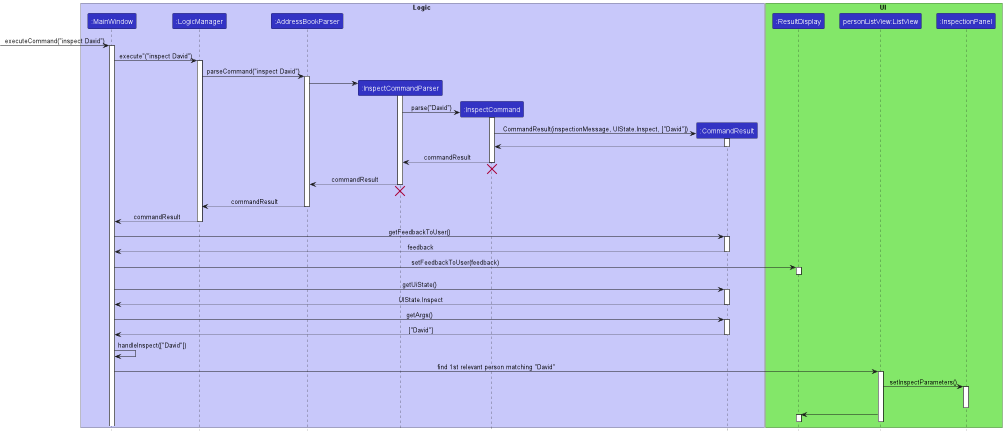

The diagram above was rendered by PlantUML. Its source (embedded in the PNG):
@startuml
!include style.puml

box Logic LOGIC_COLOR_T1
participant ":MainWindow" as MainWindow LOGIC_COLOR
participant ":LogicManager" as LogicManager LOGIC_COLOR
participant ":AddressBookParser" as AddressBookParser LOGIC_COLOR
participant ":InspectCommandParser" as InspectCommandParser LOGIC_COLOR
participant ":InspectCommand" as InspectCommand LOGIC_COLOR
participant ":CommandResult" as CommandResult LOGIC_COLOR
end box

box UI UI_COLOR_T1
participant ":ResultDisplay" as ResultDisplay LOGIC_COLOR
participant "personListView:ListView" as ListView LOGIC_COLOR
participant ":InspectionPanel" as InspectionPanel LOGIC_COLOR
end box


[-> MainWindow : executeCommand("inspect David")
activate MainWindow

MainWindow -> LogicManager : execute"("inspect David")
activate LogicManager

LogicManager -> AddressBookParser : parseCommand("inspect David")
activate AddressBookParser

create InspectCommandParser
AddressBookParser -> InspectCommandParser
activate InspectCommandParser

create InspectCommand
InspectCommandParser -> InspectCommand : parse("David")
activate InspectCommand

create CommandResult
InspectCommand -> CommandResult : CommandResult(inspectionMessage, UIState.Inspect, ["David"])
activate CommandResult


CommandResult --> InspectCommand
deactivate CommandResult

InspectCommand --> InspectCommandParser : commandResult
deactivate InspectCommand
InspectCommand -[hidden]-> InspectCommandParser
destroy InspectCommand

InspectCommandParser --> AddressBookParser : commandResult
deactivate InspectCommandParser
InspectCommandParser -[hidden]-> AddressBookParser
destroy InspectCommandParser

AddressBookParser --> LogicManager : commandResult
deactivate AddressBookParser

LogicManager --> MainWindow : commandResult
deactivate LogicManager

MainWindow -> CommandResult : getFeedbackToUser()
activate CommandResult

CommandResult --> MainWindow : feedback
deactivate CommandResult

MainWindow -> ResultDisplay : setFeedbackToUser(feedback)
activate ResultDisplay
ResultDisplay -[hidden]-> MainWindow
deactivate ResultDisplay

MainWindow -> CommandResult : getUiState()
activate CommandResult
CommandResult --> MainWindow : UIState.Inspect
deactivate CommandResult

MainWindow -> CommandResult : getArgs()
activate CommandResult
CommandResult --> MainWindow : ["David"]
deactivate CommandResult

MainWindow -> MainWindow : handleInspect(["David"])

MainWindow -> ListView : find 1st relevant person matching "David"
activate ListView


ListView -> InspectionPanel : setInspectParameters()
activate InspectionPanel

ListView -[hidden]-> InspectionPanel
ListView -[hidden]-> InspectionPanel
ListView -[hidden]-> InspectionPanel
deactivate InspectionPanel

ListView -> ResultDisplay
activate ResultDisplay

ResultDisplay --[hidden]> ListView
deactivate ResultDisplay

deactivate ListView

@enduml